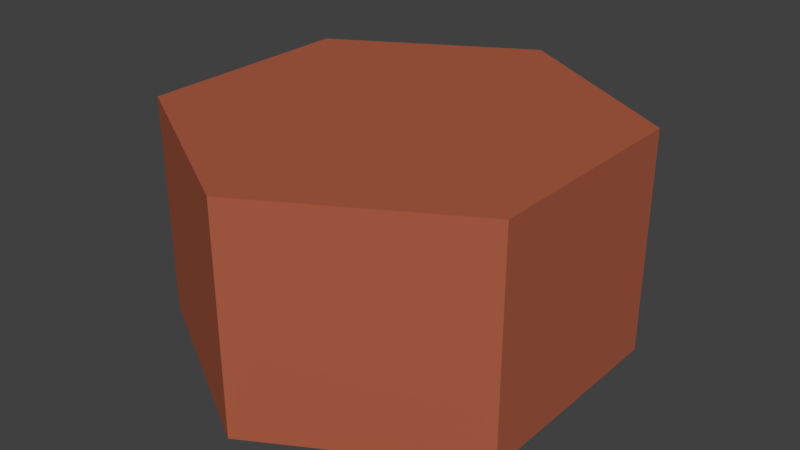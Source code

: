 # Source: ground.blend  (saved by Blender 2.78.0; exported with 4.5.12 LTS)
import bpy
from mathutils import Matrix  # noqa: F401  (used for matrix-valued properties, if any)

bpy.ops.wm.read_factory_settings(use_empty=True)
scene = bpy.context.scene
scene.name = 'Scene'

# ---- collections
col_collection_1 = bpy.data.collections.new('Collection 1'); scene.collection.children.link(col_collection_1)

# ---- materials (node trees are filled in below, after node groups)
mat_grass = bpy.data.materials.new('grass')
mat_grass.alpha_threshold = 0.0
mat_grass.roughness = 0.5
mat_ground = bpy.data.materials.new('ground')
mat_ground.alpha_threshold = 0.0
mat_ground.roughness = 0.5

# ---- material node trees
mat_grass.use_nodes = True; mat_grass.node_tree.nodes.clear()
_N = mat_grass.node_tree.nodes; _L = mat_grass.node_tree.links
n0 = _N.new('ShaderNodeOutputMaterial'); n0.name = 'Material Output'; n0.location = (460, 300)
n1 = _N.new('ShaderNodeMixShader'); n1.name = 'Mix Shader'; n1.location = (240, 293)
n1.inputs[0].default_value = 0.4582
n2 = _N.new('ShaderNodeBsdfAnisotropic'); n2.name = 'Glossy BSDF'; n2.location = (5, 190)
n2.distribution = 'GGX'
n2.inputs[0].default_value = (0.01259, 0.8, 0.013, 1.0)
n2.inputs[1].default_value = 0.4472
n3 = _N.new('ShaderNodeBsdfDiffuse'); n3.name = 'Diffuse BSDF'; n3.location = (10, 317)
n3.inputs[0].default_value = (0.26, 0.8, 0.01465, 1.0)
_L.new(n3.outputs[0], n1.inputs[1])
_L.new(n1.outputs[0], n0.inputs[0])
_L.new(n2.outputs[0], n1.inputs[2])
n0.is_active_output = True
mat_ground.use_nodes = True; mat_ground.node_tree.nodes.clear()
_N = mat_ground.node_tree.nodes; _L = mat_ground.node_tree.links
n0 = _N.new('ShaderNodeOutputMaterial'); n0.name = 'Material Output'; n0.location = (479, 300)
n1 = _N.new('ShaderNodeBsdfDiffuse'); n1.name = 'Diffuse BSDF'; n1.location = (10, 300)
n1.inputs[0].default_value = (0.4348, 0.1127, 0.05687, 1.0)
n2 = _N.new('ShaderNodeMixShader'); n2.name = 'Mix Shader'; n2.location = (259, 302)
n2.inputs[0].default_value = 0.07273
n3 = _N.new('ShaderNodeBsdfAnisotropic'); n3.name = 'Glossy BSDF'; n3.location = (-1, 177)
n3.distribution = 'GGX'
n3.inputs[0].default_value = (0.8101, 0.4481, 0.4057, 1.0)
n3.inputs[1].default_value = 0.4472
_L.new(n1.outputs[0], n2.inputs[1])
_L.new(n2.outputs[0], n0.inputs[0])
_L.new(n3.outputs[0], n2.inputs[2])
n0.is_active_output = True

# ---- world
world_world = bpy.data.worlds.new('World'); scene.world = world_world
world_world.color = (0.05088, 0.05088, 0.05088)
world_world.use_sun_shadow = False
world_world.sun_shadow_jitter_overblur = 0.0
world_world.cycles.sampling_method = 'MANUAL'

# ---- meshes
me_cylinder = bpy.data.meshes.new('Cylinder')
me_cylinder.from_pydata([(2.875e-09, 1.0, -0.5), (2.875e-09, 1.0, 0.5), (0.866, 0.5, -0.5), (0.866, 0.5, 0.5), (0.866, -0.5, -0.5), (0.866, -0.5, 0.5), (-8.455e-08, -1.0, -0.5), (-8.455e-08, -1.0, 0.5), (-0.866, -0.5, -0.5), (-0.866, -0.5, 0.5), (-0.866, 0.5, -0.5), (-0.866, 0.5, 0.5)], [], [(0, 1, 3, 2), (2, 3, 5, 4), (4, 5, 7, 6), (3, 1, 11, 9, 7, 5), (6, 7, 9, 8), (8, 9, 11, 10), (0, 2, 4, 6, 8, 10), (10, 11, 1, 0)])
me_cylinder.polygons.foreach_set('material_index', [1, 1, 1, 1, 1, 1, 1, 1])
me_cylinder.materials.append(mat_grass)
me_cylinder.materials.append(mat_ground)
me_cylinder.use_remesh_preserve_volume = False
me_cylinder.use_remesh_preserve_attributes = False
me_cylinder.use_mirror_vertex_groups = False
me_cylinder.update()

# ---- objects
ob_cylinder = bpy.data.objects.new('Cylinder', me_cylinder)

# ---- transforms, parenting, visibility, modifiers, constraints
ob_cylinder.location = (-2.875e-09, 0.0, 0.5693)
ob_cylinder.lineart.crease_threshold = 0.0

# ---- collection membership
col_collection_1.objects.link(ob_cylinder)

# ---- scene / render settings (as saved in the file)
scene.frame_start = 1; scene.frame_end = 250; scene.frame_set(1)
scene.render.engine = 'CYCLES'
scene.render.resolution_percentage = 50
scene.render.dither_intensity = 0.0
scene.cycles.use_denoising = False
scene.cycles.samples = 128
scene.cycles.sampling_pattern = 'TABULATED_SOBOL'
scene.cycles.light_sampling_threshold = 0.0
scene.cycles.use_adaptive_sampling = False
scene.cycles.use_light_tree = False
scene.cycles.blur_glossy = 0.0
scene.cycles.sample_clamp_indirect = 0.0
scene.view_settings.view_transform = 'Standard'
bpy.context.view_layer.update()

# ---- added for rendering (the .blend has no active camera and no usable light): camera, sun
cam_auto = bpy.data.cameras.new('AutoCamera')
cam_auto.lens = 50.0
cam_auto.sensor_width = 36.0
cam_auto.clip_end = 1000.0
ob_auto_camera = bpy.data.objects.new('AutoCamera', cam_auto)
scene.collection.objects.link(ob_auto_camera)
ob_auto_camera.location = (2.61693, -3.14032, 2.66281)
ob_auto_camera.rotation_euler = (1.09748, -7.21219e-08, 0.694738)
scene.camera = ob_auto_camera
light_auto_sun = bpy.data.lights.new('AutoSun', 'SUN')
light_auto_sun.energy = 3.0
light_auto_sun.angle = 0.0523599
ob_auto_sun = bpy.data.objects.new('AutoSun', light_auto_sun)
scene.collection.objects.link(ob_auto_sun)
ob_auto_sun.rotation_euler = (0.872665, 0.174533, 0.523599)
bpy.context.view_layer.update()
